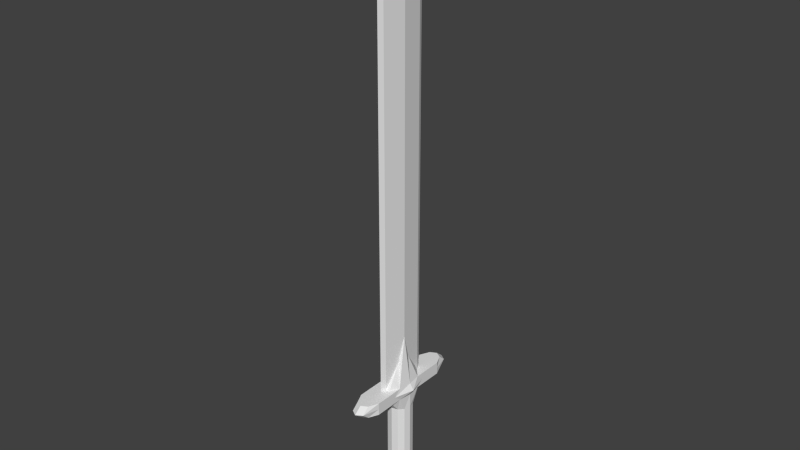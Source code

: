 # Source: Sword_Long.blend  (saved by Blender 2.71.0; exported with 4.5.12 LTS)
import bpy
from mathutils import Matrix  # noqa: F401  (used for matrix-valued properties, if any)

bpy.ops.wm.read_factory_settings(use_empty=True)
scene = bpy.context.scene
scene.name = 'Scene'

# ---- collections
col_collection_2 = bpy.data.collections.new('Collection 2'); scene.collection.children.link(col_collection_2)

# ---- world
world_world = bpy.data.worlds.new('World'); scene.world = world_world
world_world.color = (0.05088, 0.05088, 0.05088)
world_world.use_sun_shadow = False
world_world.sun_shadow_jitter_overblur = 0.0
world_world.cycles.sampling_method = 'MANUAL'
world_world.cycles.sample_map_resolution = 256

# ---- meshes
me_cylinder_006 = bpy.data.meshes.new('Cylinder.006')
me_cylinder_006.from_pydata([(0.0, 0.5, 1.135), (0.0, 0.5, 4.167), (0.25, 0.433, 1.135), (0.25, 0.433, 4.167), (0.433, 0.25, 1.135), (0.433, 0.25, 4.167), (0.5, -2.186e-08, 1.135), (0.5, -2.186e-08, 4.167), (0.433, -0.25, 1.135), (0.433, -0.25, 4.167), (0.25, -0.433, 1.135), (0.25, -0.433, 4.167), (7.55e-08, -0.5, 1.135), (7.55e-08, -0.5, 4.167), (-0.25, -0.433, 1.135), (-0.25, -0.433, 4.167), (-0.433, -0.25, 1.135), (-0.433, -0.25, 4.167), (-0.5, -2.325e-07, 1.135), (-0.5, -2.325e-07, 4.167), (-0.433, 0.25, 1.135), (-0.433, 0.25, 4.167), (-0.25, 0.433, 1.135), (-0.25, 0.433, 4.167), (0.0, 0.5, 4.167), (0.25, 0.433, 4.167), (0.433, 0.25, 4.167), (0.5, -2.186e-08, 4.167), (0.433, -0.25, 4.167), (0.25, -0.433, 4.167), (7.55e-08, -0.5, 4.167), (-0.25, -0.433, 4.167), (-0.433, -0.25, 4.167), (-0.5, -2.325e-07, 4.167), (-0.433, 0.25, 4.167), (-0.25, 0.433, 4.167), (3.456e-09, 0.5, 4.751), (0.5309, 0.433, 4.751), (0.9195, 0.25, 4.751), (1.062, -2.186e-08, 4.751), (0.9195, -0.25, 4.751), (0.5309, -0.433, 4.751), (1.638e-07, -0.5, 4.751), (-0.5309, -0.433, 4.751), (-0.9195, -0.25, 4.751), (-1.062, -2.325e-07, 4.751), (-0.9195, 0.25, 4.751), (-0.5309, 0.433, 4.751), (-3.368e-08, 0.6642, 4.999), (0.7997, 0.433, 4.999), (0.7997, -0.433, 4.999), (1.266e-07, -0.6642, 4.999), (-0.7997, -0.433, 4.999), (-0.7997, 0.433, 4.999), (-1.092e-07, 0.5, 5.252), (0.5309, 0.433, 5.252), (0.9195, 0.25, 5.252), (1.621, -2.186e-08, 5.252), (0.9195, -0.25, 5.252), (0.5309, -0.433, 5.252), (5.11e-08, -0.5, 5.252), (-0.5309, -0.433, 5.252), (-0.9195, -0.25, 5.252), (-1.621, -2.325e-07, 5.252), (-0.9195, 0.25, 5.252), (-0.5309, 0.433, 5.252), (1.738, 0.433, 4.751), (2.127, 0.25, 4.751), (2.269, -1.607e-07, 4.751), (2.127, -0.25, 4.751), (1.738, -0.433, 4.751), (1.738, 0.433, 4.999), (2.407, 0.25, 4.999), (2.568, -1.607e-07, 4.999), (2.407, -0.25, 4.999), (1.738, -0.433, 4.999), (1.738, 0.433, 5.252), (2.127, 0.25, 5.252), (2.269, -1.607e-07, 5.252), (2.127, -0.25, 5.252), (1.738, -0.433, 5.252), (-1.738, -0.433, 4.751), (-2.127, -0.25, 4.751), (-2.269, -1.029e-06, 4.751), (-2.127, 0.25, 4.751), (-1.738, 0.433, 4.751), (-1.738, -0.433, 4.999), (-2.407, -0.25, 4.999), (-2.568, -1.029e-06, 4.999), (-2.407, 0.25, 4.999), (-1.738, 0.433, 4.999), (-1.738, -0.433, 5.252), (-2.127, -0.25, 5.252), (-2.269, -1.029e-06, 5.252), (-2.127, 0.25, 5.252), (-1.738, 0.433, 5.252), (0.263, 0.1787, 6.243), (-9.983e-08, 0.2146, 7.237), (0.9187, 0.08834, 5.252), (1.117, -1.861e-08, 5.252), (0.9187, -0.08834, 5.252), (0.263, -0.1787, 6.243), (5.973e-08, -0.2146, 7.237), (-0.263, -0.1787, 6.243), (-0.9187, -0.08834, 5.252), (-1.117, -8.864e-08, 5.252), (-0.9187, 0.08834, 5.252), (-0.263, 0.1787, 6.243), (0.263, 0.1787, 20.72), (-9.983e-08, 0.2146, 20.72), (0.9187, 0.08834, 20.72), (1.117, -1.861e-08, 20.72), (0.9187, -0.08834, 20.72), (0.263, -0.1787, 20.72), (5.973e-08, -0.2146, 20.72), (-0.263, -0.1787, 20.72), (-0.9187, -0.08834, 20.72), (-1.117, -8.864e-08, 20.72), (-0.9187, 0.08834, 20.72), (-0.263, 0.1787, 20.72), (-1.55e-06, -4.16e-08, 23.63), (-0.6303, 0.3639, 0.8984), (-0.7278, -3.132e-07, 0.8984), (-0.6303, -0.3639, 0.8984), (-0.3639, -0.6303, 0.8984), (1.596e-07, -0.7278, 0.8984), (0.3639, -0.6303, 0.8984), (0.6303, -0.3639, 0.8984), (0.7278, -6.619e-09, 0.8984), (0.6303, 0.3639, 0.8984), (0.3639, 0.6303, 0.8984), (4.97e-08, 0.7278, 0.8984), (-0.3639, 0.6303, 0.8984), (4.843e-08, -9.189e-08, 0.00241)], [], [(0, 1, 3, 2), (2, 3, 5, 4), (4, 5, 7, 6), (6, 7, 9, 8), (8, 9, 11, 10), (10, 11, 13, 12), (12, 13, 15, 14), (14, 15, 17, 16), (16, 17, 19, 18), (18, 19, 21, 20), (1, 23, 35, 24), (22, 23, 1, 0), (20, 21, 23, 22), (22, 0, 131, 132), (24, 35, 47, 36), (23, 21, 34, 35), (21, 19, 33, 34), (19, 17, 32, 33), (17, 15, 31, 32), (15, 13, 30, 31), (13, 11, 29, 30), (11, 9, 28, 29), (9, 7, 27, 28), (7, 5, 26, 27), (5, 3, 25, 26), (3, 1, 24, 25), (36, 47, 53, 48), (35, 34, 46, 47), (34, 33, 45, 46), (33, 32, 44, 45), (32, 31, 43, 44), (31, 30, 42, 43), (30, 29, 41, 42), (29, 28, 40, 41), (28, 27, 39, 40), (27, 26, 38, 39), (26, 25, 37, 38), (25, 24, 36, 37), (48, 53, 65, 54), (53, 47, 85, 90), (43, 52, 86, 81), (61, 62, 92, 91), (62, 63, 93, 92), (43, 42, 51, 52), (42, 41, 50, 51), (50, 41, 70, 75), (37, 49, 71, 66), (55, 56, 77, 76), (56, 57, 78, 77), (37, 36, 48, 49), (97, 107, 119, 109), (63, 64, 94, 93), (64, 65, 95, 94), (65, 53, 90, 95), (52, 61, 91, 86), (52, 51, 60, 61), (51, 50, 59, 60), (57, 58, 79, 78), (58, 59, 80, 79), (59, 50, 75, 80), (49, 55, 76, 71), (49, 48, 54, 55), (70, 69, 74, 75), (69, 68, 73, 74), (68, 67, 72, 73), (67, 66, 71, 72), (75, 74, 79, 80), (74, 73, 78, 79), (73, 72, 77, 78), (72, 71, 76, 77), (41, 40, 69, 70), (40, 39, 68, 69), (39, 38, 67, 68), (38, 37, 66, 67), (85, 84, 89, 90), (84, 83, 88, 89), (83, 82, 87, 88), (82, 81, 86, 87), (90, 89, 94, 95), (89, 88, 93, 94), (88, 87, 92, 93), (87, 86, 91, 92), (47, 46, 84, 85), (46, 45, 83, 84), (45, 44, 82, 83), (44, 43, 81, 82), (97, 96, 55, 54), (96, 98, 56, 55), (98, 99, 57, 56), (99, 100, 58, 57), (100, 101, 59, 58), (101, 102, 60, 59), (102, 103, 61, 60), (103, 104, 62, 61), (104, 105, 63, 62), (105, 106, 64, 63), (106, 107, 65, 64), (107, 97, 54, 65), (107, 106, 118, 119), (106, 105, 117, 118), (105, 104, 116, 117), (104, 103, 115, 116), (103, 102, 114, 115), (102, 101, 113, 114), (101, 100, 112, 113), (100, 99, 111, 112), (99, 98, 110, 111), (98, 96, 108, 110), (96, 97, 109, 108), (0, 2, 130, 131), (2, 4, 129, 130), (4, 6, 128, 129), (6, 8, 127, 128), (8, 10, 126, 127), (10, 12, 125, 126), (12, 14, 124, 125), (14, 16, 123, 124), (16, 18, 122, 123), (18, 20, 121, 122), (20, 22, 132, 121), (109, 119, 120), (119, 118, 120), (118, 117, 120), (117, 116, 120), (116, 115, 120), (115, 114, 120), (114, 113, 120), (113, 112, 120), (112, 111, 120), (111, 110, 120), (110, 108, 120), (108, 109, 120), (131, 130, 133), (130, 129, 133), (129, 128, 133), (128, 127, 133), (127, 126, 133), (126, 125, 133), (125, 124, 133), (124, 123, 133), (123, 122, 133), (122, 121, 133), (121, 132, 133), (132, 131, 133)])
me_cylinder_006.use_remesh_preserve_volume = False
me_cylinder_006.use_remesh_preserve_attributes = False
me_cylinder_006.use_mirror_vertex_groups = False
me_cylinder_006.update()

# ---- objects
ob_cylinder_002 = bpy.data.objects.new('Cylinder.002', me_cylinder_006)

# ---- transforms, parenting, visibility, modifiers, constraints
ob_cylinder_002.location = (5.0, 5.0, 2.5)
ob_cylinder_002.rotation_euler = (0.0, -0.0, -1.571)
ob_cylinder_002.lineart.crease_threshold = 0.0

# ---- collection membership
col_collection_2.objects.link(ob_cylinder_002)

# ---- scene / render settings (as saved in the file)
scene.frame_start = 1; scene.frame_end = 250; scene.frame_set(0)
scene.render.engine = 'BLENDER_EEVEE_NEXT'
scene.render.resolution_percentage = 50
scene.render.dither_intensity = 0.0
scene.cycles.use_denoising = False
scene.cycles.samples = 10
scene.cycles.sampling_pattern = 'TABULATED_SOBOL'
scene.cycles.light_sampling_threshold = 0.0
scene.cycles.use_adaptive_sampling = False
scene.cycles.use_light_tree = False
scene.cycles.blur_glossy = 0.0
scene.cycles.volume_bounces = 1
scene.cycles.pixel_filter_type = 'GAUSSIAN'
scene.cycles.sample_clamp_indirect = 0.0
scene.view_settings.view_transform = 'Standard'
bpy.context.view_layer.update()

# ---- added for rendering (the .blend has no active camera and no usable light): camera, sun
cam_auto = bpy.data.cameras.new('AutoCamera')
cam_auto.lens = 50.0
cam_auto.sensor_width = 36.0
cam_auto.clip_end = 1000.0
ob_auto_camera = bpy.data.objects.new('AutoCamera', cam_auto)
scene.collection.objects.link(ob_auto_camera)
ob_auto_camera.location = (27.4115, -21.8938, 32.2451)
ob_auto_camera.rotation_euler = (1.09748, -7.21219e-08, 0.694738)
scene.camera = ob_auto_camera
light_auto_sun = bpy.data.lights.new('AutoSun', 'SUN')
light_auto_sun.energy = 3.0
light_auto_sun.angle = 0.0523599
ob_auto_sun = bpy.data.objects.new('AutoSun', light_auto_sun)
scene.collection.objects.link(ob_auto_sun)
ob_auto_sun.rotation_euler = (0.872665, 0.174533, 0.523599)
bpy.context.view_layer.update()

